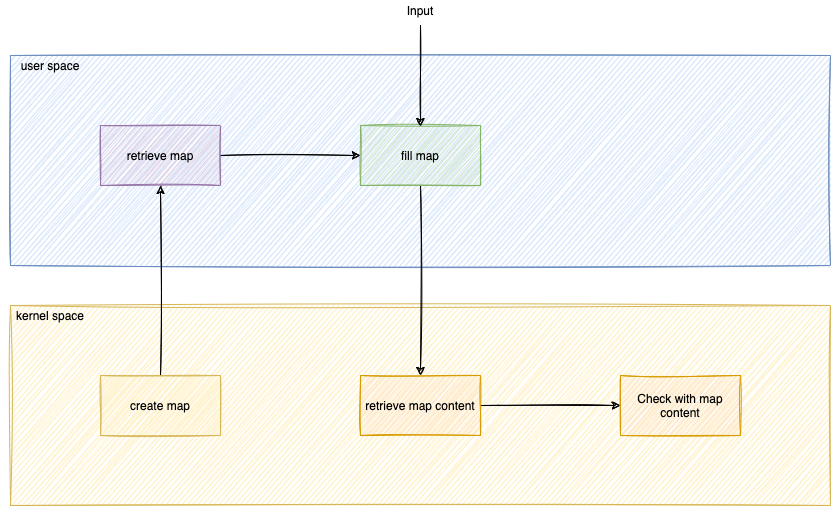

The diagram above was exported from draw.io. Its source (the exported page's mxGraphModel, read from the mxfile embedded in the PNG):
<mxGraphModel dx="1384" dy="852" grid="1" gridSize="10" guides="1" tooltips="1" connect="1" arrows="1" fold="1" page="1" pageScale="1" pageWidth="827" pageHeight="1169" math="0" shadow="0">
  <root>
    <mxCell id="0" />
    <mxCell id="1" parent="0" />
    <mxCell id="2" value="" style="whiteSpace=wrap;html=1;fillColor=#fff2cc;strokeColor=#d6b656;sketch=1;" vertex="1" parent="1">
      <mxGeometry x="150" y="310" width="820" height="200" as="geometry" />
    </mxCell>
    <mxCell id="3" value="kernel space" style="text;html=1;strokeColor=none;fillColor=none;align=center;verticalAlign=middle;whiteSpace=wrap;sketch=1;" vertex="1" parent="1">
      <mxGeometry x="140" y="310" width="100" height="20" as="geometry" />
    </mxCell>
    <mxCell id="4" value="" style="whiteSpace=wrap;html=1;fillColor=#dae8fc;strokeColor=#6c8ebf;sketch=1;" vertex="1" parent="1">
      <mxGeometry x="150" y="60" width="820" height="210" as="geometry" />
    </mxCell>
    <mxCell id="5" value="user space" style="text;html=1;strokeColor=none;fillColor=none;align=center;verticalAlign=middle;whiteSpace=wrap;sketch=1;" vertex="1" parent="1">
      <mxGeometry x="140" y="60" width="100" height="20" as="geometry" />
    </mxCell>
    <mxCell id="6" style="edgeStyle=orthogonalEdgeStyle;orthogonalLoop=1;jettySize=auto;html=1;entryX=0.5;entryY=1;entryDx=0;entryDy=0;sketch=1;" edge="1" source="7" target="9" parent="1">
      <mxGeometry relative="1" as="geometry" />
    </mxCell>
    <mxCell id="7" value="create map" style="whiteSpace=wrap;html=1;fillColor=#fff2cc;strokeColor=#d6b656;sketch=1;" vertex="1" parent="1">
      <mxGeometry x="240" y="380" width="120" height="60" as="geometry" />
    </mxCell>
    <mxCell id="8" style="edgeStyle=orthogonalEdgeStyle;orthogonalLoop=1;jettySize=auto;html=1;entryX=0;entryY=0.5;entryDx=0;entryDy=0;sketch=1;" edge="1" source="9" target="11" parent="1">
      <mxGeometry relative="1" as="geometry" />
    </mxCell>
    <mxCell id="9" value="retrieve map" style="whiteSpace=wrap;html=1;fillColor=#e1d5e7;strokeColor=#9673a6;sketch=1;" vertex="1" parent="1">
      <mxGeometry x="240" y="130" width="120" height="60" as="geometry" />
    </mxCell>
    <mxCell id="10" style="edgeStyle=orthogonalEdgeStyle;orthogonalLoop=1;jettySize=auto;html=1;entryX=0.5;entryY=0;entryDx=0;entryDy=0;sketch=1;" edge="1" source="11" target="15" parent="1">
      <mxGeometry relative="1" as="geometry" />
    </mxCell>
    <mxCell id="11" value="fill map" style="whiteSpace=wrap;html=1;fillColor=#d5e8d4;strokeColor=#82b366;sketch=1;" vertex="1" parent="1">
      <mxGeometry x="500" y="130" width="120" height="60" as="geometry" />
    </mxCell>
    <mxCell id="12" style="edgeStyle=orthogonalEdgeStyle;orthogonalLoop=1;jettySize=auto;html=1;entryX=0.667;entryY=0.017;entryDx=0;entryDy=0;entryPerimeter=0;sketch=1;" edge="1" parent="1">
      <mxGeometry relative="1" as="geometry">
        <mxPoint x="560.04" y="131.01999999999998" as="targetPoint" />
        <mxPoint x="560" y="30" as="sourcePoint" />
      </mxGeometry>
    </mxCell>
    <mxCell id="13" value="Input" style="text;html=1;strokeColor=none;fillColor=none;align=center;verticalAlign=middle;whiteSpace=wrap;sketch=1;" vertex="1" parent="1">
      <mxGeometry x="540" y="5" width="40" height="20" as="geometry" />
    </mxCell>
    <mxCell id="14" style="edgeStyle=orthogonalEdgeStyle;orthogonalLoop=1;jettySize=auto;html=1;sketch=1;" edge="1" source="15" target="16" parent="1">
      <mxGeometry relative="1" as="geometry" />
    </mxCell>
    <mxCell id="15" value="retrieve map content" style="whiteSpace=wrap;html=1;fillColor=#ffe6cc;strokeColor=#d79b00;sketch=1;" vertex="1" parent="1">
      <mxGeometry x="500" y="380" width="120" height="60" as="geometry" />
    </mxCell>
    <mxCell id="16" value="Check with map content" style="whiteSpace=wrap;html=1;fillColor=#ffe6cc;strokeColor=#d79b00;sketch=1;" vertex="1" parent="1">
      <mxGeometry x="760" y="380" width="120" height="60" as="geometry" />
    </mxCell>
  </root>
</mxGraphModel>